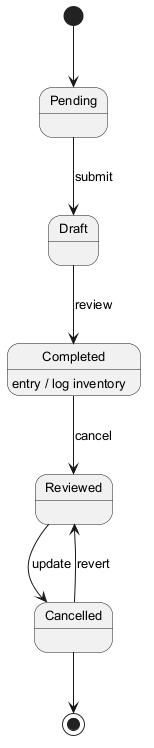

The diagram above was rendered by PlantUML. Its source (embedded in the PNG):
@startuml
skinparam monochrome true
skinparam defaultFontSize 13
[*] --> Pending
Pending --> Draft : submit
Draft --> Completed : review
Completed --> Reviewed : cancel
Completed : entry / log inventory
Reviewed --> Cancelled : update
Cancelled --> Reviewed : revert
Cancelled --> [*]
@enduml